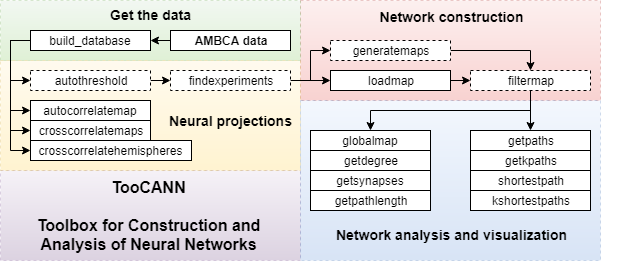

The diagram above was exported from draw.io. Its source (the exported page's mxGraphModel, read from the mxfile embedded in the PNG):
<mxGraphModel dx="840" dy="452" grid="1" gridSize="10" guides="1" tooltips="1" connect="1" arrows="1" fold="1" page="1" pageScale="1" pageWidth="826" pageHeight="1169" background="#ffffff" math="0" shadow="0">
  <root>
    <mxCell id="0" />
    <mxCell id="1" parent="0" />
    <mxCell id="89" value="" style="whiteSpace=wrap;html=1;dashed=1;fontSize=14;textOpacity=20;opacity=30;plain-purple" parent="1" vertex="1">
      <mxGeometry x="50" y="240" width="300" height="90" as="geometry" />
    </mxCell>
    <mxCell id="82" value="" style="whiteSpace=wrap;html=1;dashed=1;fontSize=14;textOpacity=20;opacity=30;plain-red" parent="1" vertex="1">
      <mxGeometry x="350" y="70" width="300" height="100" as="geometry" />
    </mxCell>
    <mxCell id="78" value="" style="whiteSpace=wrap;html=1;dashed=1;opacity=30;plain-green" parent="1" vertex="1">
      <mxGeometry x="50" y="70" width="300" height="60" as="geometry" />
    </mxCell>
    <mxCell id="80" value="" style="whiteSpace=wrap;html=1;dashed=1;fontSize=14;textOpacity=20;opacity=30;plain-yellow" parent="1" vertex="1">
      <mxGeometry x="50" y="130" width="300" height="110" as="geometry" />
    </mxCell>
    <mxCell id="91" value="&lt;div&gt;&lt;span style=&quot;font-size: 16px&quot;&gt;&lt;b&gt;TooCANN&lt;/b&gt;&lt;/span&gt;&lt;/div&gt;&lt;div&gt;&lt;span style=&quot;font-size: 16px&quot;&gt;&lt;b&gt;&lt;br&gt;&lt;/b&gt;&lt;/span&gt;&lt;/div&gt;&lt;div&gt;&lt;span style=&quot;font-size: 16px&quot;&gt;&lt;b&gt;Toolbox for Construction and Analysis of Neural Networks&lt;/b&gt;&lt;/span&gt;&lt;/div&gt;" style="text;html=1;strokeColor=none;fillColor=none;align=center;verticalAlign=middle;whiteSpace=wrap;overflow=hidden;dashed=1;fontSize=14;" parent="1" vertex="1">
      <mxGeometry x="50" y="240" width="297" height="90" as="geometry" />
    </mxCell>
    <mxCell id="87" value="" style="whiteSpace=wrap;html=1;dashed=1;fontSize=14;textOpacity=20;opacity=30;plain-blue" parent="1" vertex="1">
      <mxGeometry x="350" y="170" width="300" height="160" as="geometry" />
    </mxCell>
    <mxCell id="5" value="autocorrelatemap" style="whiteSpace=wrap;html=1;" parent="1" vertex="1">
      <mxGeometry x="80" y="170" width="120" height="20" as="geometry" />
    </mxCell>
    <mxCell id="6" value="crosscorrelatemaps" style="whiteSpace=wrap;html=1;" parent="1" vertex="1">
      <mxGeometry x="80" y="190" width="120" height="20" as="geometry" />
    </mxCell>
    <mxCell id="KtLAcyUgx7RSn2WHyYaU-100" style="edgeStyle=orthogonalEdgeStyle;rounded=0;html=1;exitX=1;exitY=0.5;entryX=0.5;entryY=0;jettySize=auto;orthogonalLoop=1;" parent="1" source="7" target="19" edge="1">
      <mxGeometry relative="1" as="geometry" />
    </mxCell>
    <mxCell id="7" value="generatemaps" style="whiteSpace=wrap;html=1;dashed=1;" parent="1" vertex="1">
      <mxGeometry x="380" y="110" width="120" height="20" as="geometry" />
    </mxCell>
    <mxCell id="9" value="getpaths" style="whiteSpace=wrap;html=1;" parent="1" vertex="1">
      <mxGeometry x="520" y="200" width="120" height="20" as="geometry" />
    </mxCell>
    <mxCell id="10" value="getdegree" style="whiteSpace=wrap;html=1;" parent="1" vertex="1">
      <mxGeometry x="360" y="220" width="120" height="20" as="geometry" />
    </mxCell>
    <mxCell id="17" value="globalmap" style="whiteSpace=wrap;html=1;" parent="1" vertex="1">
      <mxGeometry x="360" y="200" width="120" height="20" as="geometry" />
    </mxCell>
    <mxCell id="_zY3URPApdJiKF8XN2yk-95" style="edgeStyle=orthogonalEdgeStyle;rounded=0;html=1;exitX=0.5;exitY=1;entryX=0.5;entryY=0;jettySize=auto;orthogonalLoop=1;" parent="1" source="19" target="9" edge="1">
      <mxGeometry relative="1" as="geometry" />
    </mxCell>
    <mxCell id="_zY3URPApdJiKF8XN2yk-96" style="edgeStyle=orthogonalEdgeStyle;rounded=0;html=1;exitX=0.5;exitY=1;entryX=0.5;entryY=0;jettySize=auto;orthogonalLoop=1;" parent="1" source="19" target="17" edge="1">
      <mxGeometry relative="1" as="geometry" />
    </mxCell>
    <mxCell id="19" value="filtermap" style="whiteSpace=wrap;html=1;dashed=1;" parent="1" vertex="1">
      <mxGeometry x="520" y="140" width="120" height="20" as="geometry" />
    </mxCell>
    <mxCell id="5b9a0186a41df962-104" style="edgeStyle=orthogonalEdgeStyle;rounded=0;html=1;exitX=1;exitY=0.5;entryX=0;entryY=0.5;jettySize=auto;orthogonalLoop=1;strokeColor=#000000;" parent="1" source="22" target="7" edge="1">
      <mxGeometry relative="1" as="geometry" />
    </mxCell>
    <mxCell id="5b9a0186a41df962-105" style="edgeStyle=orthogonalEdgeStyle;rounded=0;html=1;exitX=1;exitY=0.5;entryX=0;entryY=0.5;jettySize=auto;orthogonalLoop=1;strokeColor=#000000;" parent="1" source="22" target="23" edge="1">
      <mxGeometry relative="1" as="geometry">
        <Array as="points">
          <mxPoint x="380" y="150" />
          <mxPoint x="380" y="150" />
        </Array>
      </mxGeometry>
    </mxCell>
    <mxCell id="22" value="findexperiments" style="whiteSpace=wrap;html=1;dashed=1;" parent="1" vertex="1">
      <mxGeometry x="220" y="140" width="120" height="20" as="geometry" />
    </mxCell>
    <mxCell id="KtLAcyUgx7RSn2WHyYaU-101" style="edgeStyle=orthogonalEdgeStyle;rounded=0;html=1;exitX=1;exitY=0.5;entryX=0;entryY=0.5;jettySize=auto;orthogonalLoop=1;" parent="1" source="23" target="19" edge="1">
      <mxGeometry relative="1" as="geometry" />
    </mxCell>
    <mxCell id="23" value="loadmap" style="whiteSpace=wrap;html=1;" parent="1" vertex="1">
      <mxGeometry x="380" y="140" width="120" height="20" as="geometry" />
    </mxCell>
    <mxCell id="5b9a0186a41df962-102" style="edgeStyle=orthogonalEdgeStyle;rounded=0;html=1;exitX=0;exitY=0.5;entryX=0;entryY=0.5;jettySize=auto;orthogonalLoop=1;strokeColor=#000000;" parent="1" source="25" target="28" edge="1">
      <mxGeometry relative="1" as="geometry" />
    </mxCell>
    <mxCell id="5b9a0186a41df962-107" style="edgeStyle=orthogonalEdgeStyle;rounded=0;html=1;exitX=0;exitY=0.5;entryX=0;entryY=0.5;jettySize=auto;orthogonalLoop=1;strokeColor=#000000;" parent="1" source="25" target="5" edge="1">
      <mxGeometry relative="1" as="geometry" />
    </mxCell>
    <mxCell id="5b9a0186a41df962-108" style="edgeStyle=orthogonalEdgeStyle;rounded=0;html=1;exitX=0;exitY=0.5;entryX=0;entryY=0.5;jettySize=auto;orthogonalLoop=1;strokeColor=#000000;" parent="1" source="25" target="6" edge="1">
      <mxGeometry relative="1" as="geometry" />
    </mxCell>
    <mxCell id="Os0p39ZBsn8fn_tFQ-a1-97" style="edgeStyle=orthogonalEdgeStyle;rounded=0;html=1;exitX=0;exitY=0.5;exitDx=0;exitDy=0;entryX=0;entryY=0.5;entryDx=0;entryDy=0;jettySize=auto;orthogonalLoop=1;" parent="1" source="25" target="Os0p39ZBsn8fn_tFQ-a1-94" edge="1">
      <mxGeometry relative="1" as="geometry" />
    </mxCell>
    <mxCell id="25" value="build_database" style="whiteSpace=wrap;html=1;" parent="1" vertex="1">
      <mxGeometry x="80" y="100" width="120" height="20" as="geometry" />
    </mxCell>
    <mxCell id="5b9a0186a41df962-100" style="edgeStyle=orthogonalEdgeStyle;rounded=0;html=1;exitX=0;exitY=0.5;entryX=1;entryY=0.5;jettySize=auto;orthogonalLoop=1;strokeColor=#000000;" parent="1" source="26" target="25" edge="1">
      <mxGeometry relative="1" as="geometry" />
    </mxCell>
    <mxCell id="26" value="AMBCA data" style="whiteSpace=wrap;html=1;fillColor=#ffffff;strokeColor=#000000;fontStyle=1" parent="1" vertex="1">
      <mxGeometry x="220" y="100" width="120" height="20" as="geometry" />
    </mxCell>
    <mxCell id="5b9a0186a41df962-103" style="edgeStyle=orthogonalEdgeStyle;rounded=0;html=1;exitX=1;exitY=0.5;entryX=0;entryY=0.5;jettySize=auto;orthogonalLoop=1;strokeColor=#000000;" parent="1" source="28" target="22" edge="1">
      <mxGeometry relative="1" as="geometry" />
    </mxCell>
    <mxCell id="28" value="autothreshold" style="whiteSpace=wrap;html=1;dashed=1;" parent="1" vertex="1">
      <mxGeometry x="80" y="140" width="120" height="20" as="geometry" />
    </mxCell>
    <mxCell id="72" style="edgeStyle=orthogonalEdgeStyle;rounded=0;html=1;exitX=0;exitY=0.75;entryX=0;entryY=0.75;jettySize=auto;orthogonalLoop=1;" parent="1" source="22" target="22" edge="1">
      <mxGeometry relative="1" as="geometry" />
    </mxCell>
    <mxCell id="79" value="Get the data" style="text;html=1;strokeColor=none;fillColor=none;align=center;verticalAlign=middle;whiteSpace=wrap;overflow=hidden;dashed=1;fontStyle=1;fontSize=14;" parent="1" vertex="1">
      <mxGeometry x="120" y="74" width="160" height="20" as="geometry" />
    </mxCell>
    <mxCell id="81" value="Neural projections&lt;br&gt;" style="text;html=1;strokeColor=none;fillColor=none;align=center;verticalAlign=middle;whiteSpace=wrap;overflow=hidden;dashed=1;fontStyle=1;fontSize=14;" parent="1" vertex="1">
      <mxGeometry x="200" y="165" width="160" height="50" as="geometry" />
    </mxCell>
    <mxCell id="85" value="Network construction" style="text;html=1;strokeColor=none;fillColor=none;align=center;verticalAlign=middle;whiteSpace=wrap;overflow=hidden;dashed=1;fontStyle=1;fontSize=14;" parent="1" vertex="1">
      <mxGeometry x="355" y="76" width="290" height="20" as="geometry" />
    </mxCell>
    <mxCell id="88" value="Network analysis&lt;span&gt;&amp;nbsp;and v&lt;/span&gt;&lt;span&gt;isualization&lt;/span&gt;" style="text;html=1;strokeColor=none;fillColor=none;align=center;verticalAlign=middle;whiteSpace=wrap;overflow=hidden;dashed=1;fontStyle=1;fontSize=14;" parent="1" vertex="1">
      <mxGeometry x="330" y="284" width="340" height="40" as="geometry" />
    </mxCell>
    <mxCell id="93" value="getpathlength" style="whiteSpace=wrap;html=1;" parent="1" vertex="1">
      <mxGeometry x="360" y="260" width="120" height="20" as="geometry" />
    </mxCell>
    <mxCell id="94" value="getsynapses" style="whiteSpace=wrap;html=1;" parent="1" vertex="1">
      <mxGeometry x="360" y="240" width="120" height="20" as="geometry" />
    </mxCell>
    <mxCell id="5b9a0186a41df962-117" value="kshortestpaths" style="whiteSpace=wrap;html=1;" parent="1" vertex="1">
      <mxGeometry x="520" y="260" width="120" height="20" as="geometry" />
    </mxCell>
    <mxCell id="KtLAcyUgx7RSn2WHyYaU-97" value="shortestpath" style="whiteSpace=wrap;html=1;" parent="1" vertex="1">
      <mxGeometry x="520" y="240" width="120" height="20" as="geometry" />
    </mxCell>
    <mxCell id="KtLAcyUgx7RSn2WHyYaU-98" value="getkpaths" style="whiteSpace=wrap;html=1;" parent="1" vertex="1">
      <mxGeometry x="520" y="220" width="120" height="20" as="geometry" />
    </mxCell>
    <mxCell id="Os0p39ZBsn8fn_tFQ-a1-94" value="crosscorrelatehemispheres" style="whiteSpace=wrap;html=1;" parent="1" vertex="1">
      <mxGeometry x="80" y="210" width="161" height="20" as="geometry" />
    </mxCell>
  </root>
</mxGraphModel>